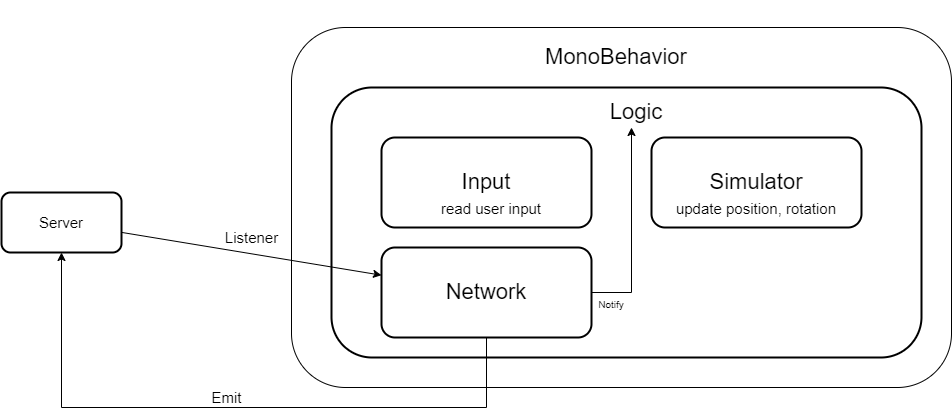

The diagram above was exported from draw.io. Its source (the exported page's mxGraphModel, read from the mxfile embedded in the PNG):
<mxGraphModel dx="2272" dy="794" grid="1" gridSize="10" guides="1" tooltips="1" connect="1" arrows="1" fold="1" page="1" pageScale="1" pageWidth="850" pageHeight="1100" math="0" shadow="0">
  <root>
    <mxCell id="0" />
    <mxCell id="1" parent="0" />
    <mxCell id="9gKhVDV7RiIfmMGbVbSo-1" value="" style="rounded=1;whiteSpace=wrap;html=1;" vertex="1" parent="1">
      <mxGeometry x="110" y="190" width="660" height="360" as="geometry" />
    </mxCell>
    <mxCell id="9gKhVDV7RiIfmMGbVbSo-2" value="&lt;font style=&quot;font-size: 22px;&quot;&gt;MonoBehavior&lt;/font&gt;" style="text;html=1;strokeColor=none;fillColor=none;align=center;verticalAlign=middle;whiteSpace=wrap;rounded=0;strokeWidth=14;" vertex="1" parent="1">
      <mxGeometry x="340" y="170" width="190" height="100" as="geometry" />
    </mxCell>
    <mxCell id="9gKhVDV7RiIfmMGbVbSo-4" value="" style="rounded=1;whiteSpace=wrap;html=1;strokeWidth=2;fontSize=22;" vertex="1" parent="1">
      <mxGeometry x="150" y="250" width="590" height="270" as="geometry" />
    </mxCell>
    <mxCell id="9gKhVDV7RiIfmMGbVbSo-5" value="Logic" style="text;html=1;strokeColor=none;fillColor=none;align=center;verticalAlign=middle;whiteSpace=wrap;rounded=0;strokeWidth=2;fontSize=22;" vertex="1" parent="1">
      <mxGeometry x="425" y="260" width="60" height="30" as="geometry" />
    </mxCell>
    <mxCell id="9gKhVDV7RiIfmMGbVbSo-6" value="Input" style="rounded=1;whiteSpace=wrap;html=1;strokeWidth=2;fontSize=22;" vertex="1" parent="1">
      <mxGeometry x="200" y="300" width="210" height="90" as="geometry" />
    </mxCell>
    <mxCell id="9gKhVDV7RiIfmMGbVbSo-14" style="edgeStyle=orthogonalEdgeStyle;rounded=0;orthogonalLoop=1;jettySize=auto;html=1;fontSize=15;" edge="1" parent="1" source="9gKhVDV7RiIfmMGbVbSo-7" target="9gKhVDV7RiIfmMGbVbSo-10">
      <mxGeometry relative="1" as="geometry">
        <Array as="points">
          <mxPoint x="305" y="570" />
          <mxPoint x="-120" y="570" />
        </Array>
      </mxGeometry>
    </mxCell>
    <mxCell id="9gKhVDV7RiIfmMGbVbSo-17" style="edgeStyle=orthogonalEdgeStyle;rounded=0;orthogonalLoop=1;jettySize=auto;html=1;fontSize=15;" edge="1" parent="1" source="9gKhVDV7RiIfmMGbVbSo-7" target="9gKhVDV7RiIfmMGbVbSo-5">
      <mxGeometry relative="1" as="geometry">
        <Array as="points">
          <mxPoint x="450" y="455" />
        </Array>
      </mxGeometry>
    </mxCell>
    <mxCell id="9gKhVDV7RiIfmMGbVbSo-7" value="Network" style="rounded=1;whiteSpace=wrap;html=1;strokeWidth=2;fontSize=22;" vertex="1" parent="1">
      <mxGeometry x="200" y="410" width="210" height="90" as="geometry" />
    </mxCell>
    <mxCell id="9gKhVDV7RiIfmMGbVbSo-8" value="Simulator" style="rounded=1;whiteSpace=wrap;html=1;strokeWidth=2;fontSize=22;" vertex="1" parent="1">
      <mxGeometry x="470" y="300" width="210" height="90" as="geometry" />
    </mxCell>
    <mxCell id="9gKhVDV7RiIfmMGbVbSo-9" value="&lt;font style=&quot;font-size: 15px;&quot;&gt;update position, rotation&lt;/font&gt;" style="text;html=1;strokeColor=none;fillColor=none;align=center;verticalAlign=middle;whiteSpace=wrap;rounded=0;strokeWidth=2;fontSize=22;" vertex="1" parent="1">
      <mxGeometry x="460" y="350" width="230" height="40" as="geometry" />
    </mxCell>
    <mxCell id="9gKhVDV7RiIfmMGbVbSo-11" style="rounded=0;orthogonalLoop=1;jettySize=auto;html=1;fontSize=15;" edge="1" parent="1" source="9gKhVDV7RiIfmMGbVbSo-10" target="9gKhVDV7RiIfmMGbVbSo-7">
      <mxGeometry relative="1" as="geometry" />
    </mxCell>
    <mxCell id="9gKhVDV7RiIfmMGbVbSo-10" value="Server" style="rounded=1;whiteSpace=wrap;html=1;strokeWidth=2;fontSize=15;" vertex="1" parent="1">
      <mxGeometry x="-180" y="355" width="120" height="60" as="geometry" />
    </mxCell>
    <mxCell id="9gKhVDV7RiIfmMGbVbSo-15" value="Emit" style="text;html=1;align=center;verticalAlign=middle;resizable=0;points=[];autosize=1;strokeColor=none;fillColor=none;fontSize=15;" vertex="1" parent="1">
      <mxGeometry x="20" y="545" width="50" height="30" as="geometry" />
    </mxCell>
    <mxCell id="9gKhVDV7RiIfmMGbVbSo-16" value="Listener" style="text;html=1;align=center;verticalAlign=middle;resizable=0;points=[];autosize=1;strokeColor=none;fillColor=none;fontSize=15;" vertex="1" parent="1">
      <mxGeometry x="30" y="385" width="80" height="30" as="geometry" />
    </mxCell>
    <mxCell id="9gKhVDV7RiIfmMGbVbSo-18" value="&lt;font style=&quot;font-size: 10px;&quot;&gt;Notify&lt;/font&gt;" style="text;html=1;strokeColor=none;fillColor=none;align=center;verticalAlign=middle;whiteSpace=wrap;rounded=0;strokeWidth=2;fontSize=15;" vertex="1" parent="1">
      <mxGeometry x="400" y="450" width="60" height="30" as="geometry" />
    </mxCell>
    <mxCell id="9gKhVDV7RiIfmMGbVbSo-19" value="&lt;span style=&quot;font-size: 15px;&quot;&gt;read user input&lt;/span&gt;" style="text;html=1;strokeColor=none;fillColor=none;align=center;verticalAlign=middle;whiteSpace=wrap;rounded=0;strokeWidth=2;fontSize=22;" vertex="1" parent="1">
      <mxGeometry x="195" y="350" width="230" height="40" as="geometry" />
    </mxCell>
  </root>
</mxGraphModel>